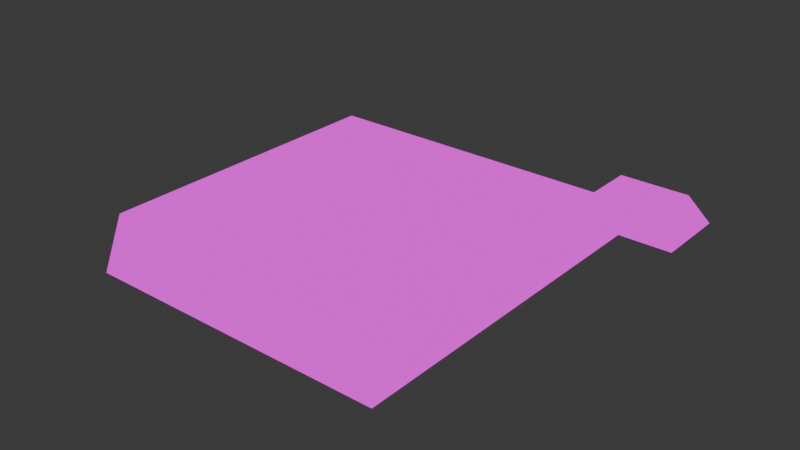# Source: Concept_Blocking.blend  (saved by Blender 5.0.119; exported with 4.5.12 LTS)
import bpy
from mathutils import Matrix  # noqa: F401  (used for matrix-valued properties, if any)

bpy.ops.wm.read_factory_settings(use_empty=True)
scene = bpy.context.scene
scene.name = 'Scene'

# ---- collections
col_suelos = bpy.data.collections.new('Suelos'); scene.collection.children.link(col_suelos)
col_puertas = bpy.data.collections.new('Puertas'); scene.collection.children.link(col_puertas)
col_cristaleras = bpy.data.collections.new('Cristaleras'); scene.collection.children.link(col_cristaleras)

# ---- images (referenced by path relative to the original .blend; pixels are not part of the script)
import os
ASSET_DIR = os.environ.get("B2B_ASSET_DIR", "")  # directory of the original .blend (textures are referenced by path, not embedded)
HERE = os.path.dirname(os.path.abspath(__file__))  # packed textures are extracted next to this script under _unpacked/

def load_image(name, relpath, width, height, colorspace="sRGB"):
    """Load a texture the original file referenced (path relative to the .blend, or extracted next to this script)."""
    p = next((c for c in (os.path.join(HERE, relpath), os.path.join(ASSET_DIR, relpath)) if relpath and os.path.exists(c)), "")
    if p:
        img = bpy.data.images.load(p, check_existing=True)
        img.name = name
    else:  # same state as the original file: an image datablock whose file is absent (Cycles renders it pink)
        img = bpy.data.images.new(name, width, height)
        img.source = "FILE"
        img.filepath = "//" + (relpath or name)
    img.colorspace_settings.name = colorspace
    return img
img_uv_checker_map_uv_grid_512x512 = load_image('uv_checker_map_uv_grid_512x512', 'missing.png', 512, 512, 'sRGB')
img_uv_checker_map_uv_grid_2048x2048 = load_image('uv_checker_map_uv_grid_2048x2048', 'missing.png', 2048, 2048, 'sRGB')

# ---- materials (node trees are filled in below, after node groups)
mat_uv_checker_material_uv_grid_512x512 = bpy.data.materials.new('uv_checker_material_uv_grid_512x512')
mat_uv_checker_material_uv_grid_2048x2048 = bpy.data.materials.new('uv_checker_material_uv_grid_2048x2048')

# ---- material node trees
mat_uv_checker_material_uv_grid_512x512.use_nodes = True; mat_uv_checker_material_uv_grid_512x512.node_tree.nodes.clear()
_N = mat_uv_checker_material_uv_grid_512x512.node_tree.nodes; _L = mat_uv_checker_material_uv_grid_512x512.node_tree.links
n0 = _N.new('ShaderNodeOutputMaterial'); n0.name = 'Material Output'; n0.location = (200, 100)
n1 = _N.new('ShaderNodeTexImage'); n1.name = 'Image Texture'; n1.location = (-20, 300)
n1.image = img_uv_checker_map_uv_grid_512x512
_L.new(n1.outputs[0], n0.inputs[0])
n0.is_active_output = True
mat_uv_checker_material_uv_grid_2048x2048.use_nodes = True; mat_uv_checker_material_uv_grid_2048x2048.node_tree.nodes.clear()
_N = mat_uv_checker_material_uv_grid_2048x2048.node_tree.nodes; _L = mat_uv_checker_material_uv_grid_2048x2048.node_tree.links
n0 = _N.new('ShaderNodeOutputMaterial'); n0.name = 'Material Output'; n0.location = (200, 100)
n1 = _N.new('ShaderNodeTexImage'); n1.name = 'Image Texture'; n1.location = (-20, 300)
n1.image = img_uv_checker_map_uv_grid_2048x2048
_L.new(n1.outputs[0], n0.inputs[0])
n0.is_active_output = True

# ---- world
world_world = bpy.data.worlds.new('World'); scene.world = world_world
world_world.use_nodes = True; world_world.node_tree.nodes.clear()
_N = world_world.node_tree.nodes; _L = world_world.node_tree.links
n0 = _N.new('ShaderNodeOutputWorld'); n0.name = 'World Output'; n0.location = (200, 100)
n1 = _N.new('ShaderNodeBackground'); n1.name = 'Background'; n1.location = (-200, 100)
n1.inputs[0].default_value = (0.05088, 0.05088, 0.05088, 1.0)
_L.new(n1.outputs[0], n0.inputs[0])
n0.is_active_output = True
world_world.color = (0.05088, 0.05088, 0.05088)
world_world.sun_shadow_jitter_overblur = 0.0

# ---- meshes
me_plane_001 = bpy.data.meshes.new('Plane.001')
me_plane_001.from_pydata([(4.0, -7.0, 0.0), (-7.0, 4.0, 0.0), (-1.0, -7.0, 0.0), (0.0, 4.0, 0.0), (-7.0, -1.0, 0.0), (4.0, 0.0, 0.0)], [], [(4, 3, 1), (2, 5, 4), (5, 3, 4), (5, 2, 0)])
_uv = me_plane_001.uv_layers.new(name='UVMap')
_uv.uv.foreach_set('vector', [0.0001, 0.5454, 0.6363, 0.9999, 9.99e-05, 0.9999, 0.5454, 9.993e-05, 0.9999, 0.6363, 0.0001, 0.5454, 0.9999, 0.6363, 0.6363, 0.9999, 0.0001, 0.5454, 0.9999, 0.6363, 0.5454, 9.993e-05, 0.9999, 9.996e-05])
me_plane_001.materials.append(mat_uv_checker_material_uv_grid_512x512)
me_plane_001.update()
me_plane_003 = bpy.data.meshes.new('Plane.003')
me_plane_003.from_pydata([(-31.75, 0.75, 0.0), (-3.25, 0.75, 0.0), (-31.75, 4.25, 0.0), (-1.75, 4.25, 0.0), (-25.75, 0.75, 0.0), (-31.75, -26.45, 0.0), (-25.75, -24.25, 0.0), (0.75, -28.25, 0.0), (0.75, -33.75, 0.0), (-21.75, -28.25, 0.0), (-23.95, -33.75, 0.0), (4.25, -28.25, 0.0), (4.25, -33.75, 0.0), (0.75, -3.25, 0.0), (4.25, -1.75, 0.0), (0.75, -17.75, 0.0), (4.25, -17.75, 0.0), (0.75, -21.75, 0.0), (4.25, -21.75, 0.0), (-14.75, -17.75, 0.0), (-14.75, -21.75, 0.0), (-14.75, -10.75, 0.0), (-17.75, -17.75, 0.0), (-17.75, -21.75, 0.0), (-17.75, -10.75, 0.0), (-25.75, 4.25, 0.0), (-14.75, 0.75, 0.0), (-14.75, 4.25, 0.0), (-14.75, -14.75, 0.0), (-17.75, -14.75, 0.0)], [], [(6, 5, 10, 9), (26, 1, 3, 27), (7, 8, 12, 11), (8, 7, 9, 10), (17, 7, 11, 18), (3, 1, 13, 14), (17, 15, 19, 20), (15, 17, 18, 16), (15, 16, 14, 13), (20, 19, 22, 23), (28, 21, 24, 29), (6, 4, 0, 5), (0, 4, 25, 2), (4, 26, 27, 25), (19, 28, 29, 22)])
_uv = me_plane_003.uv_layers.new(name='UVMap')
_uv.uv.foreach_set('vector', [0.158, 0.25, 9.734e-05, 0.1922, 0.2053, 9.732e-05, 0.2632, 0.1448, 0.4474, 0.9078, 0.75, 0.9078, 0.7894, 0.9999, 0.4474, 0.9999, 0.8552, 0.1448, 0.8552, 9.732e-05, 0.9473, 9.732e-05, 0.9473, 0.1448, 0.8552, 9.732e-05, 0.8552, 0.1448, 0.2632, 0.1448, 0.2053, 9.732e-05, 0.8552, 0.3158, 0.8552, 0.1448, 0.9473, 0.1448, 0.9473, 0.3158, 0.7894, 0.9999, 0.75, 0.9078, 0.8552, 0.8026, 0.9473, 0.842, 0.8552, 0.3158, 0.8552, 0.4211, 0.4474, 0.4211, 0.4474, 0.3158, 0.8552, 0.4211, 0.8552, 0.3158, 0.9473, 0.3158, 0.9473, 0.4211, 0.8552, 0.4211, 0.9473, 0.4211, 0.9473, 0.842, 0.8552, 0.8026, 0.4474, 0.3158, 0.4474, 0.4211, 0.3684, 0.4211, 0.3684, 0.3158, 0.4474, 0.5, 0.4474, 0.6052, 0.3684, 0.6052, 0.3684, 0.5, 0.158, 0.25, 0.158, 0.9078, 9.734e-05, 0.9078, 9.734e-05, 0.1922, 9.734e-05, 0.9078, 0.158, 0.9078, 0.158, 0.9999, 9.734e-05, 0.9999, 0.158, 0.9078, 0.4474, 0.9078, 0.4474, 0.9999, 0.158, 0.9999, 0.4474, 0.4211, 0.4474, 0.5, 0.3684, 0.5, 0.3684, 0.4211])
me_plane_003.materials.append(mat_uv_checker_material_uv_grid_2048x2048)
me_plane_003.update()
me_plane_010 = bpy.data.meshes.new('Plane.010')
me_plane_010.from_pydata([(4.417, 7.5, 0.0), (8.417, 3.5, 0.0), (8.417, -11.0, 0.0), (-7.083, -11.0, 0.0), (-7.083, 3.5, 0.0), (-7.083, 7.5, 0.0)], [], [(3, 2, 1, 4), (5, 4, 1, 0)])
_uv = me_plane_010.uv_layers.new(name='UVMap')
_uv.uv.foreach_set('vector', [0.0, 0.0, 0.0, 0.0, 0.0, 0.0, 0.0, 0.0, 0.0, 0.0, 0.0, 0.0, 0.0, 0.0, 0.0, 0.0])
me_plane_010.materials.append(mat_uv_checker_material_uv_grid_2048x2048)
me_plane_010.update()
me_plane_012 = bpy.data.meshes.new('Plane.012')
me_plane_012.from_pydata([(-5.75, 7.938, 0.0), (-5.75, -6.562, 0.0), (5.25, -3.562, 0.0), (-5.75, -3.562, 0.0), (2.25, -3.562, 0.0), (5.25, 7.938, 0.0), (2.25, -6.562, 0.0), (2.25, 7.938, 0.0)], [], [(4, 3, 1, 6), (2, 5, 7, 4), (3, 4, 7, 0)])
_uv = me_plane_012.uv_layers.new(name='UVMap')
_uv.uv.foreach_set('vector', [0.0, 0.0, 0.0, 0.0, 0.0, 0.0, 0.0, 0.0, 0.0, 0.0, 0.0, 0.0, 0.0, 0.0, 0.0, 0.0, 0.0, 0.0, 0.0, 0.0, 0.0, 0.0, 0.0, 0.0])
me_plane_012.materials.append(mat_uv_checker_material_uv_grid_2048x2048)
me_plane_012.update()
me_plane_013 = bpy.data.meshes.new('Plane.013')
me_plane_013.from_pydata([(-6.286, -2.571, 0.0), (5.714, -6.571, 0.0), (-2.286, -6.571, 0.0), (5.714, -0.07143, 0.0), (1.714, -0.07143, 0.0), (1.714, 7.929, 0.0), (-6.286, 7.929, 0.0)], [], [(0, 2, 4), (5, 6, 0, 4), (1, 3, 4, 2)])
_uv = me_plane_013.uv_layers.new(name='UVMap')
_uv.uv.foreach_set('vector', [9.095e-05, 0.2759, 0.2759, 9.1e-05, 0.5517, 0.4483, 0.5517, 0.9999, 9.095e-05, 0.9999, 9.095e-05, 0.2759, 0.5517, 0.4483, 0.8275, 9.1e-05, 0.8275, 0.4483, 0.5517, 0.4483, 0.2759, 9.1e-05])
me_plane_013.materials.append(mat_uv_checker_material_uv_grid_512x512)
me_plane_013.update()
me_plane_002 = bpy.data.meshes.new('Plane.002')
me_plane_002.from_pydata([(-7.25, -3.25, 0.0), (-7.25, 3.25, 0.0), (7.25, 3.25, 0.0), (7.25, -3.25, 0.0)], [], [(1, 0, 3, 2)])
_uv = me_plane_002.uv_layers.new(name='UVMap')
_uv.uv.foreach_set('vector', [0.0, 0.0, 0.0, 0.0, 0.0, 0.0, 0.0, 0.0])
me_plane_002.materials.append(mat_uv_checker_material_uv_grid_512x512)
me_plane_002.update()
me_cube_002 = bpy.data.meshes.new('Cube.002')
me_cube_002.from_pydata([(-1.0, -0.2, -1.0), (-1.0, -0.2, 1.25), (-1.0, 0.2, -1.0), (-1.0, 0.2, 1.25), (1.0, -0.2, -1.0), (1.0, -0.2, 1.25), (1.0, 0.2, -1.0), (1.0, 0.2, 1.25)], [], [(0, 1, 3, 2), (2, 3, 7, 6), (6, 7, 5, 4), (4, 5, 1, 0), (2, 6, 4, 0), (7, 3, 1, 5)])
_uv = me_cube_002.uv_layers.new(name='UVMap')
_uv.uv.foreach_set('vector', [0.375, 0.0, 0.625, 0.0, 0.625, 0.25, 0.375, 0.25, 0.375, 0.25, 0.625, 0.25, 0.625, 0.5, 0.375, 0.5, 0.375, 0.5, 0.625, 0.5, 0.625, 0.75, 0.375, 0.75, 0.375, 0.75, 0.625, 0.75, 0.625, 1.0, 0.375, 1.0, 0.125, 0.5, 0.375, 0.5, 0.375, 0.75, 0.125, 0.75, 0.625, 0.5, 0.875, 0.5, 0.875, 0.75, 0.625, 0.75])
me_cube_002.update()
me_cube_014 = bpy.data.meshes.new('Cube.014')
me_cube_014.from_pydata([(-1.0, -0.2, -1.0), (-1.0, -0.2, 1.25), (-1.0, 0.2, -1.0), (-1.0, 0.2, 1.25), (1.0, -0.2, -1.0), (1.0, -0.2, 1.25), (1.0, 0.2, -1.0), (1.0, 0.2, 1.25)], [], [(0, 1, 3, 2), (2, 3, 7, 6), (6, 7, 5, 4), (4, 5, 1, 0), (2, 6, 4, 0), (7, 3, 1, 5)])
_uv = me_cube_014.uv_layers.new(name='UVMap')
_uv.uv.foreach_set('vector', [0.375, 0.0, 0.625, 0.0, 0.625, 0.25, 0.375, 0.25, 0.375, 0.25, 0.625, 0.25, 0.625, 0.5, 0.375, 0.5, 0.375, 0.5, 0.625, 0.5, 0.625, 0.75, 0.375, 0.75, 0.375, 0.75, 0.625, 0.75, 0.625, 1.0, 0.375, 1.0, 0.125, 0.5, 0.375, 0.5, 0.375, 0.75, 0.125, 0.75, 0.625, 0.5, 0.875, 0.5, 0.875, 0.75, 0.625, 0.75])
me_cube_014.update()
me_cube_015 = bpy.data.meshes.new('Cube.015')
me_cube_015.from_pydata([(-0.5, -0.125, -1.0), (-0.5, -0.125, 1.25), (-0.5, 0.125, -1.0), (-0.5, 0.125, 1.25), (0.5, -0.125, -1.0), (0.5, -0.125, 1.25), (0.5, 0.125, -1.0), (0.5, 0.125, 1.25)], [], [(0, 1, 3, 2), (2, 3, 7, 6), (6, 7, 5, 4), (4, 5, 1, 0), (2, 6, 4, 0), (7, 3, 1, 5)])
_uv = me_cube_015.uv_layers.new(name='UVMap')
_uv.uv.foreach_set('vector', [0.375, 0.0, 0.625, 0.0, 0.625, 0.25, 0.375, 0.25, 0.375, 0.25, 0.625, 0.25, 0.625, 0.5, 0.375, 0.5, 0.375, 0.5, 0.625, 0.5, 0.625, 0.75, 0.375, 0.75, 0.375, 0.75, 0.625, 0.75, 0.625, 1.0, 0.375, 1.0, 0.125, 0.5, 0.375, 0.5, 0.375, 0.75, 0.125, 0.75, 0.625, 0.5, 0.875, 0.5, 0.875, 0.75, 0.625, 0.75])
me_cube_015.update()
me_cube_016 = bpy.data.meshes.new('Cube.016')
me_cube_016.from_pydata([(-1.0, -0.2, -1.0), (-1.0, -0.2, 1.25), (-1.0, 0.2, -1.0), (-1.0, 0.2, 1.25), (1.0, -0.2, -1.0), (1.0, -0.2, 1.25), (1.0, 0.2, -1.0), (1.0, 0.2, 1.25)], [], [(0, 1, 3, 2), (2, 3, 7, 6), (6, 7, 5, 4), (4, 5, 1, 0), (2, 6, 4, 0), (7, 3, 1, 5)])
_uv = me_cube_016.uv_layers.new(name='UVMap')
_uv.uv.foreach_set('vector', [0.375, 0.0, 0.625, 0.0, 0.625, 0.25, 0.375, 0.25, 0.375, 0.25, 0.625, 0.25, 0.625, 0.5, 0.375, 0.5, 0.375, 0.5, 0.625, 0.5, 0.625, 0.75, 0.375, 0.75, 0.375, 0.75, 0.625, 0.75, 0.625, 1.0, 0.375, 1.0, 0.125, 0.5, 0.375, 0.5, 0.375, 0.75, 0.125, 0.75, 0.625, 0.5, 0.875, 0.5, 0.875, 0.75, 0.625, 0.75])
me_cube_016.update()
me_cube_017 = bpy.data.meshes.new('Cube.017')
me_cube_017.from_pydata([(-0.5, -0.125, -1.0), (-0.5, -0.125, 1.25), (-0.5, 0.125, -1.0), (-0.5, 0.125, 1.25), (0.5, -0.125, -1.0), (0.5, -0.125, 1.25), (0.5, 0.125, -1.0), (0.5, 0.125, 1.25)], [], [(0, 1, 3, 2), (2, 3, 7, 6), (6, 7, 5, 4), (4, 5, 1, 0), (2, 6, 4, 0), (7, 3, 1, 5)])
_uv = me_cube_017.uv_layers.new(name='UVMap')
_uv.uv.foreach_set('vector', [0.375, 0.0, 0.625, 0.0, 0.625, 0.25, 0.375, 0.25, 0.375, 0.25, 0.625, 0.25, 0.625, 0.5, 0.375, 0.5, 0.375, 0.5, 0.625, 0.5, 0.625, 0.75, 0.375, 0.75, 0.375, 0.75, 0.625, 0.75, 0.625, 1.0, 0.375, 1.0, 0.125, 0.5, 0.375, 0.5, 0.375, 0.75, 0.125, 0.75, 0.625, 0.5, 0.875, 0.5, 0.875, 0.75, 0.625, 0.75])
me_cube_017.update()
me_cube_018 = bpy.data.meshes.new('Cube.018')
me_cube_018.from_pydata([(-1.0, -0.2, -1.0), (-1.0, -0.2, 1.25), (-1.0, 0.2, -1.0), (-1.0, 0.2, 1.25), (1.0, -0.2, -1.0), (1.0, -0.2, 1.25), (1.0, 0.2, -1.0), (1.0, 0.2, 1.25)], [], [(0, 1, 3, 2), (2, 3, 7, 6), (6, 7, 5, 4), (4, 5, 1, 0), (2, 6, 4, 0), (7, 3, 1, 5)])
_uv = me_cube_018.uv_layers.new(name='UVMap')
_uv.uv.foreach_set('vector', [0.375, 0.0, 0.625, 0.0, 0.625, 0.25, 0.375, 0.25, 0.375, 0.25, 0.625, 0.25, 0.625, 0.5, 0.375, 0.5, 0.375, 0.5, 0.625, 0.5, 0.625, 0.75, 0.375, 0.75, 0.375, 0.75, 0.625, 0.75, 0.625, 1.0, 0.375, 1.0, 0.125, 0.5, 0.375, 0.5, 0.375, 0.75, 0.125, 0.75, 0.625, 0.5, 0.875, 0.5, 0.875, 0.75, 0.625, 0.75])
me_cube_018.update()
me_cube_003 = bpy.data.meshes.new('Cube.003')
me_cube_003.from_pydata([(-1.0, -0.25, -1.0), (-1.0, -0.25, 1.25), (-1.0, 0.25, -1.0), (-1.0, 0.25, 1.25), (1.0, -0.25, -1.0), (1.0, -0.25, 1.25), (1.0, 0.25, -1.0), (1.0, 0.25, 1.25)], [], [(0, 1, 3, 2), (2, 3, 7, 6), (6, 7, 5, 4), (4, 5, 1, 0), (2, 6, 4, 0), (7, 3, 1, 5)])
_uv = me_cube_003.uv_layers.new(name='UVMap')
_uv.uv.foreach_set('vector', [0.375, 0.0, 0.625, 0.0, 0.625, 0.25, 0.375, 0.25, 0.375, 0.25, 0.625, 0.25, 0.625, 0.5, 0.375, 0.5, 0.375, 0.5, 0.625, 0.5, 0.625, 0.75, 0.375, 0.75, 0.375, 0.75, 0.625, 0.75, 0.625, 1.0, 0.375, 1.0, 0.125, 0.5, 0.375, 0.5, 0.375, 0.75, 0.125, 0.75, 0.625, 0.5, 0.875, 0.5, 0.875, 0.75, 0.625, 0.75])
me_cube_003.update()

# ---- objects
ob_ground_bossroom = bpy.data.objects.new('Ground_BossRoom', me_plane_001)
ob_ground_floor = bpy.data.objects.new('Ground_Floor', me_plane_003)
ob_ground_salonvip = bpy.data.objects.new('Ground_SalonVIP', me_plane_010)
ob_ground_cocina = bpy.data.objects.new('Ground_Cocina', me_plane_012)
ob_ground_zonaseguridad = bpy.data.objects.new('Ground_ZonaSeguridad', me_plane_013)
ob_ground_finalbeta = bpy.data.objects.new('Ground_FinalBeta', me_plane_002)
ob_puerta_oficinajefe = bpy.data.objects.new('Puerta_OficinaJefe', me_cube_002)
ob_puerta_salonvip = bpy.data.objects.new('Puerta_SalonVIP', me_cube_014)
ob_puerta2_cocina_vip = bpy.data.objects.new('Puerta2_Cocina_VIP', me_cube_015)
ob_puerta_cocina = bpy.data.objects.new('Puerta_Cocina', me_cube_016)
ob_puerta2_cocina = bpy.data.objects.new('Puerta2_Cocina', me_cube_017)
ob_puerta_salaseguridad = bpy.data.objects.new('Puerta_SalaSeguridad', me_cube_018)
ob_puerta_seguridad_finlevel = bpy.data.objects.new('Puerta_Seguridad_FinLevel', me_cube_003)

# ---- transforms, parenting, visibility, modifiers, constraints
ob_ground_bossroom.location = (0.0, 0.0, 0.0)
ob_ground_floor.location = (-5.25, -5.25, 0.0)
ob_ground_salonvip.location = (-12.92, -12.0, 0.0)
ob_ground_cocina.location = (-25.25, -12.44, 0.0)
ob_ground_zonaseguridad.location = (-24.71, -26.93, 0.0)
ob_ground_finalbeta.location = (-11.75, -30.25, 0.0)
ob_puerta_oficinajefe.location = (-3.975, -3.744, 1.0)
ob_puerta_oficinajefe.rotation_euler = (0.0, -0.0, -0.7854)
ob_puerta_oficinajefe.hide_render = True
ob_puerta_salonvip.location = (-6.757, -6.526, 1.0)
ob_puerta_salonvip.rotation_euler = (0.0, -0.0, -0.7854)
ob_puerta_salonvip.hide_render = True
ob_puerta2_cocina_vip.location = (-19.88, -6.226, 1.0)
ob_puerta2_cocina_vip.rotation_euler = (0.0, -0.0, -1.571)
ob_puerta2_cocina_vip.hide_render = True
ob_puerta_cocina.location = (-31.0, -11.0, 1.0)
ob_puerta_cocina.rotation_euler = (0.0, -0.0, -1.571)
ob_puerta_cocina.hide_render = True
ob_puerta2_cocina.location = (-23.12, -17.5, 1.0)
ob_puerta2_cocina.rotation_euler = (0.0, -0.0, -1.571)
ob_puerta2_cocina.hide_render = True
ob_puerta_salaseguridad.location = (-28.99, -31.23, 1.0)
ob_puerta_salaseguridad.rotation_euler = (0.0, -0.0, -0.7854)
ob_puerta_salaseguridad.hide_render = True
ob_puerta_seguridad_finlevel.location = (-19.0, -30.0, 1.0)
ob_puerta_seguridad_finlevel.rotation_euler = (0.0, -0.0, -1.571)
ob_puerta_seguridad_finlevel.hide_render = True

# ---- collection membership
col_suelos.objects.link(ob_ground_bossroom)
col_suelos.objects.link(ob_ground_floor)
col_suelos.objects.link(ob_ground_salonvip)
col_suelos.objects.link(ob_ground_cocina)
col_suelos.objects.link(ob_ground_zonaseguridad)
col_suelos.objects.link(ob_ground_finalbeta)
col_puertas.objects.link(ob_puerta_oficinajefe)
col_puertas.objects.link(ob_puerta_salonvip)
col_puertas.objects.link(ob_puerta2_cocina_vip)
col_puertas.objects.link(ob_puerta_cocina)
col_puertas.objects.link(ob_puerta2_cocina)
col_puertas.objects.link(ob_puerta_salaseguridad)
col_puertas.objects.link(ob_puerta_seguridad_finlevel)

# ---- scene / render settings (as saved in the file)
scene.frame_start = 1; scene.frame_end = 250; scene.frame_set(1)
scene.render.engine = 'BLENDER_EEVEE_NEXT'
scene.render.bake_bias = 0.0
scene.render.bake_samples = 0
scene.cycles.sampling_pattern = 'TABULATED_SOBOL'
scene.eevee.use_volume_custom_range = False
bpy.context.view_layer.update()

# ---- added for rendering (the .blend has no active camera and no usable light): camera, sun
cam_auto = bpy.data.cameras.new('AutoCamera')
cam_auto.lens = 50.0
cam_auto.sensor_width = 36.0
cam_auto.clip_end = 1000.0
ob_auto_camera = bpy.data.objects.new('AutoCamera', cam_auto)
scene.collection.objects.link(ob_auto_camera)
ob_auto_camera.location = (38.4711, -83.4653, 43.9769)
ob_auto_camera.rotation_euler = (1.09748, -7.21219e-08, 0.694738)
scene.camera = ob_auto_camera
light_auto_sun = bpy.data.lights.new('AutoSun', 'SUN')
light_auto_sun.energy = 3.0
light_auto_sun.angle = 0.0523599
ob_auto_sun = bpy.data.objects.new('AutoSun', light_auto_sun)
scene.collection.objects.link(ob_auto_sun)
ob_auto_sun.rotation_euler = (0.872665, 0.174533, 0.523599)
bpy.context.view_layer.update()
